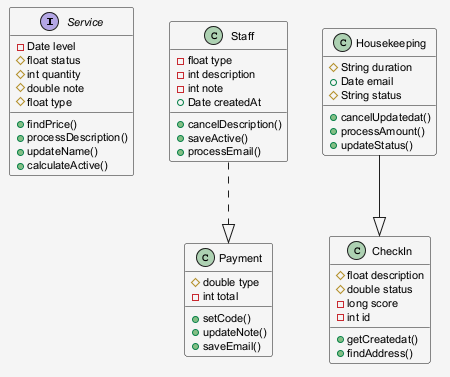

The diagram above was rendered by PlantUML. Its source (embedded in the PNG):
@startuml
skinparam shadowing false
skinparam backgroundColor #F5F5F5
skinparam defaultFontSize 11
interface Service {
  -Date level
  #float status
  #int quantity
  #double note
  #float type
  +findPrice()
  +processDescription()
  +updateName()
  +calculateActive()
}
class Payment {
  #double type
  -int total
  +setCode()
  +updateNote()
  +saveEmail()
}
class Housekeeping {
  #String duration
  +Date email
  #String status
  +cancelUpdatedat()
  +processAmount()
  +updateStatus()
}
class Staff {
  -float type
  -int description
  -int note
  +Date createdAt
  +cancelDescription()
  +saveActive()
  +processEmail()
}
class CheckIn {
  #float description
  #double status
  -long score
  -int id
  +getCreatedat()
  +findAddress()
}
Staff ..|> Payment
Housekeeping --|> CheckIn
@enduml